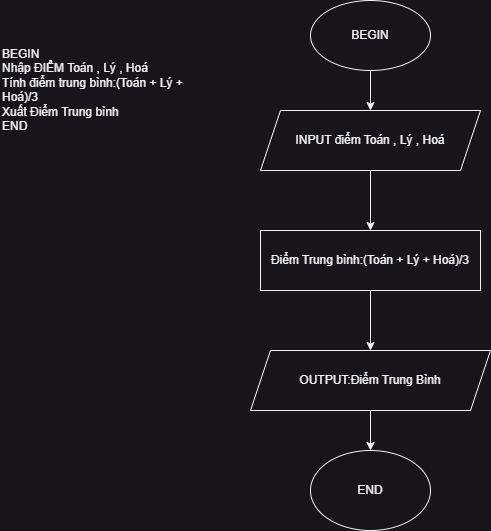

The diagram above was exported from draw.io. Its source (the exported page's mxGraphModel, read from the mxfile embedded in the PNG):
<mxGraphModel dx="1036" dy="606" grid="1" gridSize="10" guides="1" tooltips="1" connect="1" arrows="1" fold="1" page="1" pageScale="1" pageWidth="827" pageHeight="1169" math="0" shadow="0">
  <root>
    <mxCell id="WIyWlLk6GJQsqaUBKTNV-0" />
    <mxCell id="WIyWlLk6GJQsqaUBKTNV-1" parent="WIyWlLk6GJQsqaUBKTNV-0" />
    <mxCell id="HjWjoMKLGASUQxoYk2wj-6" value="" style="edgeStyle=orthogonalEdgeStyle;rounded=0;orthogonalLoop=1;jettySize=auto;html=1;" parent="WIyWlLk6GJQsqaUBKTNV-1" source="HjWjoMKLGASUQxoYk2wj-0" target="HjWjoMKLGASUQxoYk2wj-3" edge="1">
      <mxGeometry relative="1" as="geometry" />
    </mxCell>
    <mxCell id="HjWjoMKLGASUQxoYk2wj-0" value="BEGIN" style="ellipse;whiteSpace=wrap;html=1;" parent="WIyWlLk6GJQsqaUBKTNV-1" vertex="1">
      <mxGeometry x="330" y="30" width="120" height="70" as="geometry" />
    </mxCell>
    <mxCell id="HjWjoMKLGASUQxoYk2wj-1" value="END" style="ellipse;whiteSpace=wrap;html=1;" parent="WIyWlLk6GJQsqaUBKTNV-1" vertex="1">
      <mxGeometry x="330" y="480" width="120" height="80" as="geometry" />
    </mxCell>
    <mxCell id="HjWjoMKLGASUQxoYk2wj-9" value="" style="edgeStyle=orthogonalEdgeStyle;rounded=0;orthogonalLoop=1;jettySize=auto;html=1;" parent="WIyWlLk6GJQsqaUBKTNV-1" source="HjWjoMKLGASUQxoYk2wj-3" target="HjWjoMKLGASUQxoYk2wj-7" edge="1">
      <mxGeometry relative="1" as="geometry" />
    </mxCell>
    <mxCell id="HjWjoMKLGASUQxoYk2wj-3" value="INPUT điểm Toán , Lý , Hoá" style="shape=parallelogram;perimeter=parallelogramPerimeter;whiteSpace=wrap;html=1;fixedSize=1;" parent="WIyWlLk6GJQsqaUBKTNV-1" vertex="1">
      <mxGeometry x="280" y="140" width="220" height="60" as="geometry" />
    </mxCell>
    <mxCell id="HjWjoMKLGASUQxoYk2wj-11" value="" style="edgeStyle=orthogonalEdgeStyle;rounded=0;orthogonalLoop=1;jettySize=auto;html=1;" parent="WIyWlLk6GJQsqaUBKTNV-1" source="HjWjoMKLGASUQxoYk2wj-7" target="HjWjoMKLGASUQxoYk2wj-10" edge="1">
      <mxGeometry relative="1" as="geometry" />
    </mxCell>
    <mxCell id="HjWjoMKLGASUQxoYk2wj-7" value="Điểm Trung bình:(Toán + Lý + Hoá)/3" style="rounded=0;whiteSpace=wrap;html=1;" parent="WIyWlLk6GJQsqaUBKTNV-1" vertex="1">
      <mxGeometry x="280" y="260" width="220" height="60" as="geometry" />
    </mxCell>
    <mxCell id="HjWjoMKLGASUQxoYk2wj-12" value="" style="edgeStyle=orthogonalEdgeStyle;rounded=0;orthogonalLoop=1;jettySize=auto;html=1;" parent="WIyWlLk6GJQsqaUBKTNV-1" source="HjWjoMKLGASUQxoYk2wj-10" target="HjWjoMKLGASUQxoYk2wj-1" edge="1">
      <mxGeometry relative="1" as="geometry" />
    </mxCell>
    <mxCell id="HjWjoMKLGASUQxoYk2wj-10" value="OUTPUT:Điểm Trung Bình" style="shape=parallelogram;perimeter=parallelogramPerimeter;whiteSpace=wrap;html=1;fixedSize=1;" parent="WIyWlLk6GJQsqaUBKTNV-1" vertex="1">
      <mxGeometry x="270" y="380" width="240" height="60" as="geometry" />
    </mxCell>
    <mxCell id="HjWjoMKLGASUQxoYk2wj-13" value="BEGIN&lt;br&gt;Nhập ĐIỂM Toán , Lý , Hoá&lt;br&gt;Tính điểm trung bình:(Toán + Lý + Hoá)/3&lt;br&gt;Xuất Điểm Trung bình&lt;br&gt;END" style="text;whiteSpace=wrap;html=1;" parent="WIyWlLk6GJQsqaUBKTNV-1" vertex="1">
      <mxGeometry x="20" y="70" width="190" height="120" as="geometry" />
    </mxCell>
  </root>
</mxGraphModel>